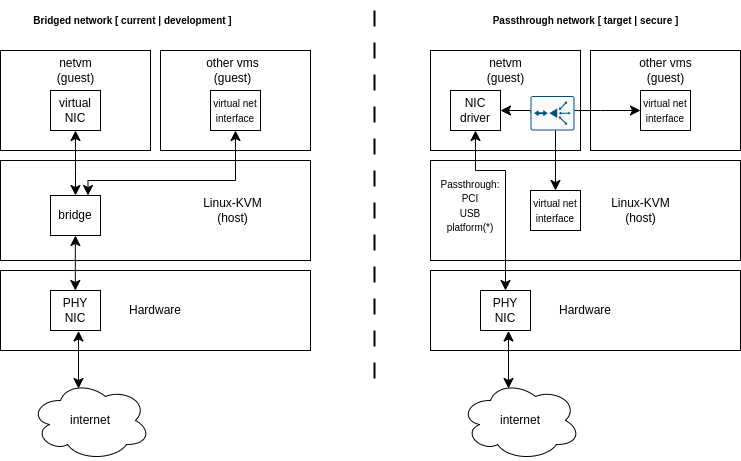

The diagram above was exported from draw.io. Its source (the exported page's mxGraphModel, read from the mxfile embedded in the PNG):
<mxGraphModel dx="375" dy="695" grid="1" gridSize="10" guides="1" tooltips="1" connect="1" arrows="1" fold="1" page="1" pageScale="1" pageWidth="827" pageHeight="1169" math="0" shadow="0">
  <root>
    <mxCell id="0" />
    <mxCell id="1" parent="0" />
    <mxCell id="2" value="" style="rounded=0;whiteSpace=wrap;html=1;" vertex="1" parent="1">
      <mxGeometry x="200" y="400" width="150" height="100" as="geometry" />
    </mxCell>
    <mxCell id="3" value="Hardware" style="rounded=0;whiteSpace=wrap;html=1;" vertex="1" parent="1">
      <mxGeometry x="470" y="620" width="310" height="80" as="geometry" />
    </mxCell>
    <mxCell id="4" value="&lt;div style=&quot;border-color: var(--border-color);&quot;&gt;&lt;br&gt;&lt;/div&gt;" style="rounded=0;whiteSpace=wrap;html=1;align=center;spacingRight=0;spacing=0;spacingLeft=90;" vertex="1" parent="1">
      <mxGeometry x="470" y="510" width="310" height="100" as="geometry" />
    </mxCell>
    <mxCell id="5" value="PHY&lt;br&gt;NIC" style="rounded=0;whiteSpace=wrap;html=1;" vertex="1" parent="1">
      <mxGeometry x="520" y="640" width="50" height="40" as="geometry" />
    </mxCell>
    <mxCell id="6" value="" style="rounded=0;whiteSpace=wrap;html=1;" vertex="1" parent="1">
      <mxGeometry x="470" y="400" width="150" height="100" as="geometry" />
    </mxCell>
    <mxCell id="7" value="NIC&lt;br&gt;driver" style="rounded=0;whiteSpace=wrap;html=1;" vertex="1" parent="1">
      <mxGeometry x="490" y="440" width="50" height="40" as="geometry" />
    </mxCell>
    <mxCell id="8" value="" style="edgeStyle=elbowEdgeStyle;elbow=vertical;endArrow=classic;html=1;curved=0;rounded=0;endSize=8;startSize=8;startArrow=classic;startFill=1;entryX=0.5;entryY=1;entryDx=0;entryDy=0;" edge="1" target="7" parent="1">
      <mxGeometry width="50" height="50" relative="1" as="geometry">
        <mxPoint x="545" y="640" as="sourcePoint" />
        <mxPoint x="570" y="555" as="targetPoint" />
        <Array as="points">
          <mxPoint x="540" y="520" />
          <mxPoint x="590" y="580" />
        </Array>
      </mxGeometry>
    </mxCell>
    <mxCell id="9" value="&lt;font style=&quot;font-size: 10px;&quot;&gt;Passthrough:&lt;br&gt;PCI&lt;br&gt;USB&lt;br&gt;platform(*)&lt;br&gt;&lt;/font&gt;" style="text;html=1;strokeColor=none;fillColor=none;align=center;verticalAlign=middle;whiteSpace=wrap;rounded=0;" vertex="1" parent="1">
      <mxGeometry x="480" y="540" width="60" height="30" as="geometry" />
    </mxCell>
    <mxCell id="10" value="Hardware" style="rounded=0;whiteSpace=wrap;html=1;" vertex="1" parent="1">
      <mxGeometry x="40" y="620" width="310" height="80" as="geometry" />
    </mxCell>
    <mxCell id="11" value="&lt;div style=&quot;&quot;&gt;&lt;/div&gt;" style="rounded=0;whiteSpace=wrap;html=1;align=center;spacingRight=0;spacing=0;spacingLeft=90;" vertex="1" parent="1">
      <mxGeometry x="40" y="510" width="310" height="100" as="geometry" />
    </mxCell>
    <mxCell id="12" value="PHY&lt;br&gt;NIC" style="rounded=0;whiteSpace=wrap;html=1;" vertex="1" parent="1">
      <mxGeometry x="90" y="640" width="50" height="40" as="geometry" />
    </mxCell>
    <mxCell id="13" value="" style="rounded=0;whiteSpace=wrap;html=1;" vertex="1" parent="1">
      <mxGeometry x="40" y="400" width="150" height="100" as="geometry" />
    </mxCell>
    <mxCell id="14" value="bridge" style="rounded=0;whiteSpace=wrap;html=1;" vertex="1" parent="1">
      <mxGeometry x="90" y="545" width="50" height="40" as="geometry" />
    </mxCell>
    <mxCell id="15" value="" style="edgeStyle=elbowEdgeStyle;elbow=vertical;endArrow=classic;html=1;curved=0;rounded=0;endSize=8;startSize=8;startArrow=classic;startFill=1;entryX=0.5;entryY=1;entryDx=0;entryDy=0;" edge="1" target="14" parent="1">
      <mxGeometry width="50" height="50" relative="1" as="geometry">
        <mxPoint x="114.82999999999998" y="640" as="sourcePoint" />
        <mxPoint x="114.83" y="590" as="targetPoint" />
        <Array as="points">
          <mxPoint x="119.83" y="600" />
          <mxPoint x="159.83" y="580" />
        </Array>
      </mxGeometry>
    </mxCell>
    <mxCell id="16" value="" style="line;strokeWidth=2;direction=south;html=1;fontSize=10;dashed=1;dashPattern=8 8;" vertex="1" parent="1">
      <mxGeometry x="409" y="360" width="10" height="370" as="geometry" />
    </mxCell>
    <mxCell id="17" value="virtual&lt;br&gt;NIC" style="rounded=0;whiteSpace=wrap;html=1;" vertex="1" parent="1">
      <mxGeometry x="90" y="440" width="50" height="40" as="geometry" />
    </mxCell>
    <mxCell id="18" value="" style="edgeStyle=elbowEdgeStyle;elbow=vertical;endArrow=classic;html=1;curved=0;rounded=0;endSize=8;startSize=8;startArrow=classic;startFill=1;entryX=0.5;entryY=1;entryDx=0;entryDy=0;exitX=0.5;exitY=0;exitDx=0;exitDy=0;" edge="1" source="14" target="17" parent="1">
      <mxGeometry width="50" height="50" relative="1" as="geometry">
        <mxPoint x="100" y="640" as="sourcePoint" />
        <mxPoint x="100" y="480" as="targetPoint" />
        <Array as="points">
          <mxPoint x="110" y="520" />
          <mxPoint x="145" y="580" />
        </Array>
      </mxGeometry>
    </mxCell>
    <mxCell id="19" value="Bridged network [ current | development ]" style="text;strokeColor=none;fillColor=none;html=1;fontSize=10;fontStyle=1;verticalAlign=middle;align=center;" vertex="1" parent="1">
      <mxGeometry x="122" y="350" width="100" height="40" as="geometry" />
    </mxCell>
    <mxCell id="20" value="Passthrough network [ target | secure ]" style="text;strokeColor=none;fillColor=none;html=1;fontSize=10;fontStyle=1;verticalAlign=middle;align=center;" vertex="1" parent="1">
      <mxGeometry x="575" y="350" width="100" height="40" as="geometry" />
    </mxCell>
    <mxCell id="21" value="&lt;font style=&quot;font-size: 12px;&quot;&gt;internet&lt;/font&gt;" style="ellipse;shape=cloud;whiteSpace=wrap;html=1;fontSize=10;" vertex="1" parent="1">
      <mxGeometry x="70" y="730" width="120" height="80" as="geometry" />
    </mxCell>
    <mxCell id="22" value="" style="edgeStyle=elbowEdgeStyle;elbow=horizontal;endArrow=classic;html=1;curved=0;rounded=0;endSize=8;startSize=8;fontSize=12;exitX=0.4;exitY=0.1;exitDx=0;exitDy=0;exitPerimeter=0;startArrow=classic;startFill=1;entryX=0.578;entryY=1.012;entryDx=0;entryDy=0;entryPerimeter=0;" edge="1" source="21" target="12" parent="1">
      <mxGeometry width="50" height="50" relative="1" as="geometry">
        <mxPoint x="190" y="770" as="sourcePoint" />
        <mxPoint x="110" y="680" as="targetPoint" />
        <Array as="points">
          <mxPoint x="118" y="730" />
          <mxPoint x="120" y="740" />
        </Array>
      </mxGeometry>
    </mxCell>
    <mxCell id="23" value="&lt;font style=&quot;font-size: 12px;&quot;&gt;internet&lt;/font&gt;" style="ellipse;shape=cloud;whiteSpace=wrap;html=1;fontSize=10;" vertex="1" parent="1">
      <mxGeometry x="500" y="730" width="120" height="80" as="geometry" />
    </mxCell>
    <mxCell id="24" value="" style="edgeStyle=elbowEdgeStyle;elbow=horizontal;endArrow=classic;html=1;curved=0;rounded=0;endSize=8;startSize=8;fontSize=12;exitX=0.4;exitY=0.1;exitDx=0;exitDy=0;exitPerimeter=0;startArrow=classic;startFill=1;entryX=0.578;entryY=1.012;entryDx=0;entryDy=0;entryPerimeter=0;" edge="1" source="23" parent="1">
      <mxGeometry width="50" height="50" relative="1" as="geometry">
        <mxPoint x="620" y="770" as="sourcePoint" />
        <mxPoint x="548.9" y="680.4799999999998" as="targetPoint" />
        <Array as="points">
          <mxPoint x="548" y="730" />
          <mxPoint x="550" y="740" />
        </Array>
      </mxGeometry>
    </mxCell>
    <mxCell id="25" value="&lt;span style=&quot;font-weight: normal;&quot;&gt;netvm&lt;br&gt;(guest)&lt;br&gt;&lt;/span&gt;" style="text;strokeColor=none;fillColor=none;html=1;fontSize=12;fontStyle=1;verticalAlign=middle;align=center;" vertex="1" parent="1">
      <mxGeometry x="65" y="400" width="100" height="40" as="geometry" />
    </mxCell>
    <mxCell id="26" value="&lt;span style=&quot;font-weight: normal;&quot;&gt;netvm&lt;br&gt;(guest)&lt;br&gt;&lt;/span&gt;" style="text;strokeColor=none;fillColor=none;html=1;fontSize=12;fontStyle=1;verticalAlign=middle;align=center;" vertex="1" parent="1">
      <mxGeometry x="655" y="430" width="100" height="40" as="geometry" />
    </mxCell>
    <mxCell id="27" value="" style="rounded=0;whiteSpace=wrap;html=1;" vertex="1" parent="1">
      <mxGeometry x="630" y="400" width="150" height="100" as="geometry" />
    </mxCell>
    <mxCell id="28" value="&lt;span style=&quot;font-weight: normal;&quot;&gt;netvm&lt;br&gt;(guest)&lt;br&gt;&lt;/span&gt;" style="text;strokeColor=none;fillColor=none;html=1;fontSize=12;fontStyle=1;verticalAlign=middle;align=center;" vertex="1" parent="1">
      <mxGeometry x="495" y="400" width="100" height="40" as="geometry" />
    </mxCell>
    <mxCell id="29" value="&lt;span style=&quot;font-weight: normal;&quot;&gt;other vms&lt;br&gt;(guest)&lt;br&gt;&lt;/span&gt;" style="text;strokeColor=none;fillColor=none;html=1;fontSize=12;fontStyle=1;verticalAlign=middle;align=center;" vertex="1" parent="1">
      <mxGeometry x="222" y="400" width="100" height="40" as="geometry" />
    </mxCell>
    <mxCell id="30" value="" style="edgeStyle=elbowEdgeStyle;elbow=vertical;endArrow=classic;html=1;curved=0;rounded=0;endSize=8;startSize=8;startArrow=classic;startFill=1;exitX=0.75;exitY=0;exitDx=0;exitDy=0;" edge="1" source="14" parent="1">
      <mxGeometry width="50" height="50" relative="1" as="geometry">
        <mxPoint x="125" y="555" as="sourcePoint" />
        <mxPoint x="275" y="480" as="targetPoint" />
        <Array as="points">
          <mxPoint x="120" y="530" />
          <mxPoint x="155" y="590" />
        </Array>
      </mxGeometry>
    </mxCell>
    <mxCell id="31" value="&lt;span style=&quot;font-weight: normal;&quot;&gt;other vms&lt;br&gt;(guest)&lt;br&gt;&lt;/span&gt;" style="text;strokeColor=none;fillColor=none;html=1;fontSize=12;fontStyle=1;verticalAlign=middle;align=center;" vertex="1" parent="1">
      <mxGeometry x="655" y="400" width="100" height="40" as="geometry" />
    </mxCell>
    <mxCell id="32" value="" style="edgeStyle=elbowEdgeStyle;elbow=vertical;endArrow=classic;html=1;curved=0;rounded=0;endSize=8;startSize=8;startArrow=classic;startFill=1;exitX=1;exitY=0.5;exitDx=0;exitDy=0;entryX=0;entryY=0.5;entryDx=0;entryDy=0;" edge="1" source="7" target="34" parent="1">
      <mxGeometry width="50" height="50" relative="1" as="geometry">
        <mxPoint x="610" y="460" as="sourcePoint" />
        <mxPoint x="675" y="460" as="targetPoint" />
        <Array as="points">
          <mxPoint x="640" y="460" />
          <mxPoint x="165" y="600" />
        </Array>
      </mxGeometry>
    </mxCell>
    <mxCell id="33" value="&lt;font style=&quot;font-size: 10px;&quot;&gt;virtual net interface&lt;/font&gt;" style="rounded=0;whiteSpace=wrap;html=1;" vertex="1" parent="1">
      <mxGeometry x="570" y="540" width="50" height="40" as="geometry" />
    </mxCell>
    <mxCell id="34" value="&lt;font style=&quot;font-size: 10px;&quot;&gt;virtual net interface&lt;/font&gt;" style="rounded=0;whiteSpace=wrap;html=1;" vertex="1" parent="1">
      <mxGeometry x="680" y="440" width="50" height="40" as="geometry" />
    </mxCell>
    <mxCell id="35" value="" style="edgeStyle=elbowEdgeStyle;elbow=vertical;endArrow=classic;html=1;curved=0;rounded=0;endSize=8;startSize=8;startArrow=none;startFill=1;exitX=1;exitY=0.5;exitDx=0;exitDy=0;entryX=0.5;entryY=0;entryDx=0;entryDy=0;" edge="1" source="40" target="33" parent="1">
      <mxGeometry width="50" height="50" relative="1" as="geometry">
        <mxPoint x="580" y="470" as="sourcePoint" />
        <mxPoint x="690" y="470" as="targetPoint" />
        <Array as="points">
          <mxPoint x="590" y="460" />
          <mxPoint x="175" y="610" />
        </Array>
      </mxGeometry>
    </mxCell>
    <mxCell id="36" value="&lt;span style=&quot;font-weight: normal;&quot;&gt;Linux-KVM&lt;/span&gt;&lt;br&gt;&lt;span style=&quot;font-weight: normal;&quot;&gt;(host)&lt;br&gt;&lt;/span&gt;" style="text;strokeColor=none;fillColor=none;html=1;fontSize=12;fontStyle=1;verticalAlign=middle;align=center;" vertex="1" parent="1">
      <mxGeometry x="222" y="540" width="100" height="40" as="geometry" />
    </mxCell>
    <mxCell id="37" value="&lt;span style=&quot;font-weight: normal;&quot;&gt;Linux-KVM&lt;/span&gt;&lt;br&gt;&lt;span style=&quot;font-weight: normal;&quot;&gt;(host)&lt;br&gt;&lt;/span&gt;" style="text;strokeColor=none;fillColor=none;html=1;fontSize=12;fontStyle=1;verticalAlign=middle;align=center;" vertex="1" parent="1">
      <mxGeometry x="630" y="540" width="100" height="40" as="geometry" />
    </mxCell>
    <mxCell id="38" value="&lt;font style=&quot;font-size: 10px;&quot;&gt;virtual net interface&lt;/font&gt;" style="rounded=0;whiteSpace=wrap;html=1;" vertex="1" parent="1">
      <mxGeometry x="250" y="440" width="50" height="40" as="geometry" />
    </mxCell>
    <mxCell id="39" value="" style="edgeStyle=elbowEdgeStyle;elbow=vertical;endArrow=none;html=1;curved=0;rounded=0;endSize=8;startSize=8;startArrow=classic;startFill=1;exitX=0.5;exitY=0;exitDx=0;exitDy=0;entryX=0.5;entryY=0;entryDx=0;entryDy=0;exitPerimeter=0;" edge="1" source="40" target="40" parent="1">
      <mxGeometry width="50" height="50" relative="1" as="geometry">
        <mxPoint x="540" y="460" as="sourcePoint" />
        <mxPoint x="595" y="540" as="targetPoint" />
        <Array as="points" />
      </mxGeometry>
    </mxCell>
    <mxCell id="40" value="" style="sketch=0;points=[[0.015,0.015,0],[0.985,0.015,0],[0.985,0.985,0],[0.015,0.985,0],[0.25,0,0],[0.5,0,0],[0.75,0,0],[1,0.25,0],[1,0.5,0],[1,0.75,0],[0.75,1,0],[0.5,1,0],[0.25,1,0],[0,0.75,0],[0,0.5,0],[0,0.25,0]];verticalLabelPosition=bottom;html=1;verticalAlign=top;aspect=fixed;align=center;pointerEvents=1;shape=mxgraph.cisco19.rect;prIcon=router_with_firewall2;fillColor=#FAFAFA;strokeColor=#005073;fontSize=10;rotation=-180;" vertex="1" parent="1">
      <mxGeometry x="570" y="445.62" width="44" height="34.38" as="geometry" />
    </mxCell>
  </root>
</mxGraphModel>